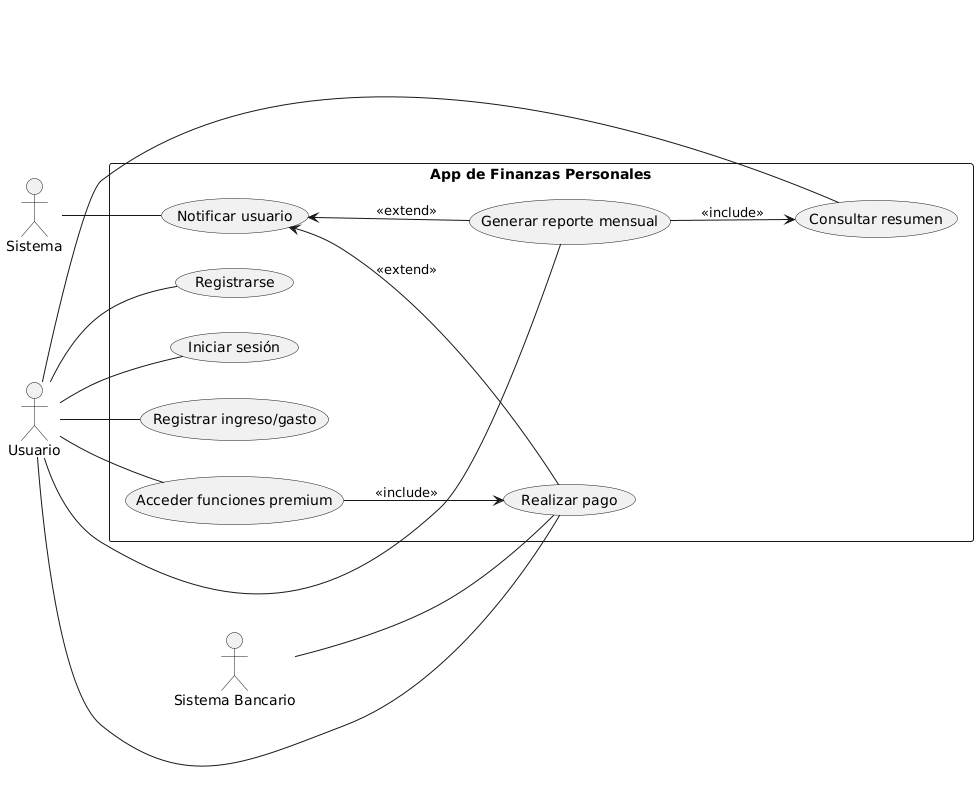

The diagram above was rendered by PlantUML. Its source (embedded in the PNG):
@startuml
left to right direction

actor "Usuario" as U
actor "Sistema" as SYS
actor "Sistema Bancario" as SB

rectangle "App de Finanzas Personales" as AFP {
  (Registrarse) as UC1
  (Iniciar sesión) as UC2
  (Registrar ingreso/gasto) as UC3
  (Consultar resumen) as UC4
  (Generar reporte mensual) as UC5
  (Realizar pago) as UC6
  (Acceder funciones premium) as UC7
  (Notificar usuario) as UC8

  UC7 --> UC6 : <<include>>
  UC5 --> UC4 : <<include>>

  UC8 <-- UC5 : <<extend>>
  UC8 <-- UC6 : <<extend>>
}

U -- UC1
U -- UC2
U -- UC3
U -- UC4
U -- UC5
U -- UC6
U -- UC7

SYS -- UC8
SB -- UC6
@enduml